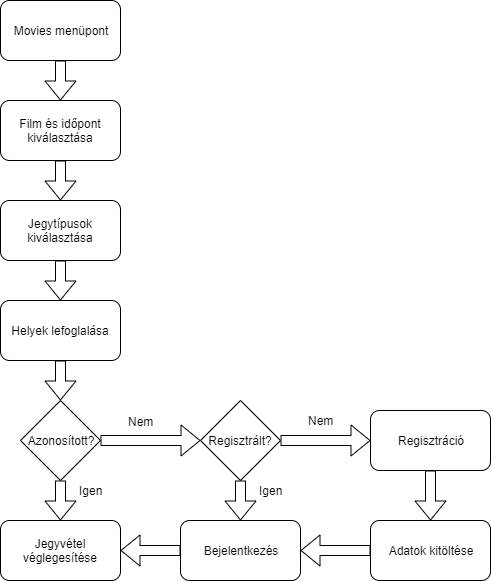

The diagram above was exported from draw.io. Its source (the exported page's mxGraphModel, read from the mxfile embedded in the PNG):
<mxGraphModel dx="1422" dy="713" grid="1" gridSize="10" guides="1" tooltips="1" connect="1" arrows="1" fold="1" page="1" pageScale="1" pageWidth="827" pageHeight="1169" math="0" shadow="0">
  <root>
    <mxCell id="0" />
    <mxCell id="1" parent="0" />
    <mxCell id="ZRfwyEpZORN0csQRvzjR-1" value="Movies menüpont" style="rounded=1;whiteSpace=wrap;html=1;" vertex="1" parent="1">
      <mxGeometry x="330" y="10" width="120" height="60" as="geometry" />
    </mxCell>
    <mxCell id="ZRfwyEpZORN0csQRvzjR-2" value="Film és időpont kiválasztása" style="rounded=1;whiteSpace=wrap;html=1;" vertex="1" parent="1">
      <mxGeometry x="330" y="110" width="120" height="60" as="geometry" />
    </mxCell>
    <mxCell id="ZRfwyEpZORN0csQRvzjR-3" value="Jegytípusok kiválasztása" style="rounded=1;whiteSpace=wrap;html=1;" vertex="1" parent="1">
      <mxGeometry x="330" y="210" width="120" height="60" as="geometry" />
    </mxCell>
    <mxCell id="ZRfwyEpZORN0csQRvzjR-4" value="Helyek lefoglalása" style="rounded=1;whiteSpace=wrap;html=1;" vertex="1" parent="1">
      <mxGeometry x="330" y="310" width="120" height="60" as="geometry" />
    </mxCell>
    <mxCell id="ZRfwyEpZORN0csQRvzjR-6" value="Azonosított?" style="rhombus;whiteSpace=wrap;html=1;" vertex="1" parent="1">
      <mxGeometry x="350" y="410" width="80" height="80" as="geometry" />
    </mxCell>
    <mxCell id="ZRfwyEpZORN0csQRvzjR-8" value="Jegyvétel véglegesítése" style="rounded=1;whiteSpace=wrap;html=1;" vertex="1" parent="1">
      <mxGeometry x="330" y="530" width="120" height="60" as="geometry" />
    </mxCell>
    <mxCell id="ZRfwyEpZORN0csQRvzjR-9" value="Regisztrált?" style="rhombus;whiteSpace=wrap;html=1;" vertex="1" parent="1">
      <mxGeometry x="530" y="410" width="80" height="80" as="geometry" />
    </mxCell>
    <mxCell id="ZRfwyEpZORN0csQRvzjR-10" value="Regisztráció" style="rounded=1;whiteSpace=wrap;html=1;" vertex="1" parent="1">
      <mxGeometry x="700" y="420" width="120" height="60" as="geometry" />
    </mxCell>
    <mxCell id="ZRfwyEpZORN0csQRvzjR-11" value="Bejelentkezés" style="rounded=1;whiteSpace=wrap;html=1;" vertex="1" parent="1">
      <mxGeometry x="510" y="530" width="120" height="60" as="geometry" />
    </mxCell>
    <mxCell id="ZRfwyEpZORN0csQRvzjR-14" value="" style="shape=flexArrow;endArrow=classic;html=1;" edge="1" parent="1" source="ZRfwyEpZORN0csQRvzjR-1" target="ZRfwyEpZORN0csQRvzjR-2">
      <mxGeometry width="50" height="50" relative="1" as="geometry">
        <mxPoint x="20" y="570" as="sourcePoint" />
        <mxPoint x="70" y="520" as="targetPoint" />
      </mxGeometry>
    </mxCell>
    <mxCell id="ZRfwyEpZORN0csQRvzjR-16" value="" style="shape=flexArrow;endArrow=classic;html=1;" edge="1" parent="1" source="ZRfwyEpZORN0csQRvzjR-2" target="ZRfwyEpZORN0csQRvzjR-3">
      <mxGeometry width="50" height="50" relative="1" as="geometry">
        <mxPoint x="20" y="570" as="sourcePoint" />
        <mxPoint x="70" y="520" as="targetPoint" />
      </mxGeometry>
    </mxCell>
    <mxCell id="ZRfwyEpZORN0csQRvzjR-17" value="" style="shape=flexArrow;endArrow=classic;html=1;" edge="1" parent="1" source="ZRfwyEpZORN0csQRvzjR-3" target="ZRfwyEpZORN0csQRvzjR-4">
      <mxGeometry width="50" height="50" relative="1" as="geometry">
        <mxPoint x="20" y="660" as="sourcePoint" />
        <mxPoint x="70" y="610" as="targetPoint" />
      </mxGeometry>
    </mxCell>
    <mxCell id="ZRfwyEpZORN0csQRvzjR-18" value="" style="shape=flexArrow;endArrow=classic;html=1;" edge="1" parent="1" source="ZRfwyEpZORN0csQRvzjR-4" target="ZRfwyEpZORN0csQRvzjR-6">
      <mxGeometry width="50" height="50" relative="1" as="geometry">
        <mxPoint x="20" y="660" as="sourcePoint" />
        <mxPoint x="70" y="610" as="targetPoint" />
      </mxGeometry>
    </mxCell>
    <mxCell id="ZRfwyEpZORN0csQRvzjR-19" value="" style="shape=flexArrow;endArrow=classic;html=1;" edge="1" parent="1" source="ZRfwyEpZORN0csQRvzjR-6" target="ZRfwyEpZORN0csQRvzjR-8">
      <mxGeometry width="50" height="50" relative="1" as="geometry">
        <mxPoint x="330" y="680" as="sourcePoint" />
        <mxPoint x="380" y="630" as="targetPoint" />
      </mxGeometry>
    </mxCell>
    <mxCell id="ZRfwyEpZORN0csQRvzjR-21" value="" style="shape=flexArrow;endArrow=classic;html=1;" edge="1" parent="1" source="ZRfwyEpZORN0csQRvzjR-6" target="ZRfwyEpZORN0csQRvzjR-9">
      <mxGeometry width="50" height="50" relative="1" as="geometry">
        <mxPoint x="330" y="680" as="sourcePoint" />
        <mxPoint x="380" y="630" as="targetPoint" />
      </mxGeometry>
    </mxCell>
    <mxCell id="ZRfwyEpZORN0csQRvzjR-27" value="Nem" style="text;html=1;align=center;verticalAlign=middle;resizable=0;points=[];;labelBackgroundColor=#ffffff;" vertex="1" connectable="0" parent="ZRfwyEpZORN0csQRvzjR-21">
      <mxGeometry x="-0.3" y="-1" relative="1" as="geometry">
        <mxPoint x="5" y="-21" as="offset" />
      </mxGeometry>
    </mxCell>
    <mxCell id="ZRfwyEpZORN0csQRvzjR-22" value="" style="shape=flexArrow;endArrow=classic;html=1;" edge="1" parent="1" source="ZRfwyEpZORN0csQRvzjR-9" target="ZRfwyEpZORN0csQRvzjR-10">
      <mxGeometry width="50" height="50" relative="1" as="geometry">
        <mxPoint x="330" y="680" as="sourcePoint" />
        <mxPoint x="380" y="630" as="targetPoint" />
      </mxGeometry>
    </mxCell>
    <mxCell id="ZRfwyEpZORN0csQRvzjR-23" value="Adatok kitöltése" style="rounded=1;whiteSpace=wrap;html=1;" vertex="1" parent="1">
      <mxGeometry x="700" y="530" width="120" height="60" as="geometry" />
    </mxCell>
    <mxCell id="ZRfwyEpZORN0csQRvzjR-24" value="" style="shape=flexArrow;endArrow=classic;html=1;" edge="1" parent="1" source="ZRfwyEpZORN0csQRvzjR-10" target="ZRfwyEpZORN0csQRvzjR-23">
      <mxGeometry width="50" height="50" relative="1" as="geometry">
        <mxPoint x="330" y="660" as="sourcePoint" />
        <mxPoint x="380" y="610" as="targetPoint" />
      </mxGeometry>
    </mxCell>
    <mxCell id="ZRfwyEpZORN0csQRvzjR-25" value="" style="shape=flexArrow;endArrow=classic;html=1;" edge="1" parent="1" source="ZRfwyEpZORN0csQRvzjR-23" target="ZRfwyEpZORN0csQRvzjR-11">
      <mxGeometry width="50" height="50" relative="1" as="geometry">
        <mxPoint x="330" y="660" as="sourcePoint" />
        <mxPoint x="380" y="610" as="targetPoint" />
      </mxGeometry>
    </mxCell>
    <mxCell id="ZRfwyEpZORN0csQRvzjR-26" value="" style="shape=flexArrow;endArrow=classic;html=1;" edge="1" parent="1" source="ZRfwyEpZORN0csQRvzjR-11" target="ZRfwyEpZORN0csQRvzjR-8">
      <mxGeometry width="50" height="50" relative="1" as="geometry">
        <mxPoint x="330" y="660" as="sourcePoint" />
        <mxPoint x="380" y="610" as="targetPoint" />
      </mxGeometry>
    </mxCell>
    <mxCell id="ZRfwyEpZORN0csQRvzjR-28" value="Nem" style="text;html=1;align=center;verticalAlign=middle;resizable=0;points=[];;autosize=1;" vertex="1" parent="1">
      <mxGeometry x="630" y="420" width="40" height="20" as="geometry" />
    </mxCell>
    <mxCell id="ZRfwyEpZORN0csQRvzjR-29" value="" style="shape=flexArrow;endArrow=classic;html=1;" edge="1" parent="1" source="ZRfwyEpZORN0csQRvzjR-9" target="ZRfwyEpZORN0csQRvzjR-11">
      <mxGeometry width="50" height="50" relative="1" as="geometry">
        <mxPoint x="330" y="660" as="sourcePoint" />
        <mxPoint x="380" y="610" as="targetPoint" />
      </mxGeometry>
    </mxCell>
    <mxCell id="ZRfwyEpZORN0csQRvzjR-30" value="Igen" style="text;html=1;align=center;verticalAlign=middle;resizable=0;points=[];;autosize=1;" vertex="1" parent="1">
      <mxGeometry x="580" y="490" width="40" height="20" as="geometry" />
    </mxCell>
    <mxCell id="ZRfwyEpZORN0csQRvzjR-31" value="Igen" style="text;html=1;align=center;verticalAlign=middle;resizable=0;points=[];;autosize=1;" vertex="1" parent="1">
      <mxGeometry x="400" y="490" width="40" height="20" as="geometry" />
    </mxCell>
  </root>
</mxGraphModel>